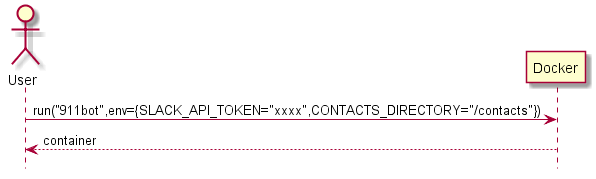

The diagram above was rendered by PlantUML. Its source (embedded in the PNG):
@startuml
hide empty members
hide footbox

actor User
User -> Docker: run("911bot",env={SLACK_API_TOKEN="xxxx",CONTACTS_DIRECTORY="/contacts"})
Docker --> User: container
@enduml